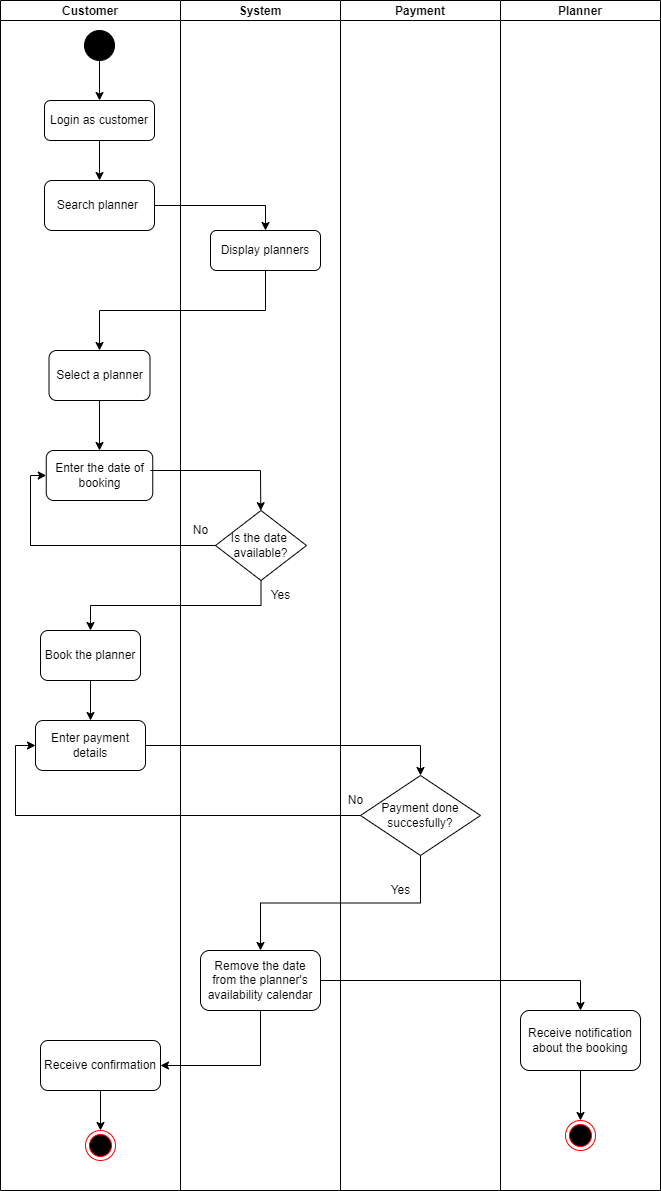

The diagram above was exported from draw.io. Its source (the exported page's mxGraphModel, read from the mxfile embedded in the PNG):
<mxGraphModel dx="868" dy="1651" grid="1" gridSize="10" guides="1" tooltips="1" connect="1" arrows="1" fold="1" page="1" pageScale="1" pageWidth="827" pageHeight="1169" math="0" shadow="0">
  <root>
    <mxCell id="0" />
    <mxCell id="1" parent="0" />
    <mxCell id="PU5kKuV7ESW-GAKlSBs3-1" value="" style="ellipse;shape=doubleEllipse;html=1;dashed=0;whitespace=wrap;aspect=fixed;fillColor=#000000;" vertex="1" parent="1">
      <mxGeometry x="394" y="-230" width="30" height="30" as="geometry" />
    </mxCell>
    <mxCell id="PU5kKuV7ESW-GAKlSBs3-2" value="" style="endArrow=classic;html=1;rounded=0;exitX=0.5;exitY=1;exitDx=0;exitDy=0;entryX=0.5;entryY=0;entryDx=0;entryDy=0;" edge="1" parent="1" source="PU5kKuV7ESW-GAKlSBs3-1" target="PU5kKuV7ESW-GAKlSBs3-8">
      <mxGeometry width="50" height="50" relative="1" as="geometry">
        <mxPoint x="400" y="260" as="sourcePoint" />
        <mxPoint x="409" y="110" as="targetPoint" />
      </mxGeometry>
    </mxCell>
    <mxCell id="PU5kKuV7ESW-GAKlSBs3-3" value="Select a planner" style="rounded=1;whiteSpace=wrap;html=1;fillColor=#FFFFFF;" vertex="1" parent="1">
      <mxGeometry x="358.5" y="90" width="101" height="50" as="geometry" />
    </mxCell>
    <mxCell id="PU5kKuV7ESW-GAKlSBs3-4" value="" style="endArrow=classic;html=1;rounded=0;exitX=0.5;exitY=1;exitDx=0;exitDy=0;entryX=0.5;entryY=0;entryDx=0;entryDy=0;" edge="1" parent="1" source="PU5kKuV7ESW-GAKlSBs3-3" target="PU5kKuV7ESW-GAKlSBs3-5">
      <mxGeometry width="50" height="50" relative="1" as="geometry">
        <mxPoint x="400" y="250" as="sourcePoint" />
        <mxPoint x="409" y="200" as="targetPoint" />
      </mxGeometry>
    </mxCell>
    <mxCell id="PU5kKuV7ESW-GAKlSBs3-5" value="Enter the date of&lt;br&gt;booking" style="rounded=1;whiteSpace=wrap;html=1;fillColor=#FFFFFF;" vertex="1" parent="1">
      <mxGeometry x="355.75" y="190" width="106.5" height="50" as="geometry" />
    </mxCell>
    <mxCell id="PU5kKuV7ESW-GAKlSBs3-6" value="" style="endArrow=classic;html=1;rounded=0;" edge="1" parent="1" target="PU5kKuV7ESW-GAKlSBs3-21">
      <mxGeometry width="50" height="50" relative="1" as="geometry">
        <mxPoint x="460" y="210" as="sourcePoint" />
        <mxPoint x="409" y="260" as="targetPoint" />
        <Array as="points">
          <mxPoint x="570" y="210" />
        </Array>
      </mxGeometry>
    </mxCell>
    <mxCell id="PU5kKuV7ESW-GAKlSBs3-7" style="edgeStyle=orthogonalEdgeStyle;rounded=0;orthogonalLoop=1;jettySize=auto;html=1;exitX=0.5;exitY=1;exitDx=0;exitDy=0;entryX=0.5;entryY=0;entryDx=0;entryDy=0;" edge="1" parent="1" source="PU5kKuV7ESW-GAKlSBs3-8" target="PU5kKuV7ESW-GAKlSBs3-11">
      <mxGeometry relative="1" as="geometry">
        <mxPoint x="409.5" y="-70" as="targetPoint" />
      </mxGeometry>
    </mxCell>
    <mxCell id="PU5kKuV7ESW-GAKlSBs3-8" value="Login as customer" style="rounded=1;whiteSpace=wrap;html=1;" vertex="1" parent="1">
      <mxGeometry x="354" y="-160" width="110" height="40" as="geometry" />
    </mxCell>
    <mxCell id="PU5kKuV7ESW-GAKlSBs3-9" style="edgeStyle=orthogonalEdgeStyle;rounded=0;orthogonalLoop=1;jettySize=auto;html=1;exitX=0.5;exitY=1;exitDx=0;exitDy=0;entryX=0.5;entryY=0;entryDx=0;entryDy=0;" edge="1" parent="1" source="PU5kKuV7ESW-GAKlSBs3-20" target="PU5kKuV7ESW-GAKlSBs3-3">
      <mxGeometry relative="1" as="geometry" />
    </mxCell>
    <mxCell id="PU5kKuV7ESW-GAKlSBs3-10" style="edgeStyle=orthogonalEdgeStyle;rounded=0;orthogonalLoop=1;jettySize=auto;html=1;exitX=1;exitY=0.5;exitDx=0;exitDy=0;entryX=0.5;entryY=0;entryDx=0;entryDy=0;" edge="1" parent="1" source="PU5kKuV7ESW-GAKlSBs3-11" target="PU5kKuV7ESW-GAKlSBs3-20">
      <mxGeometry relative="1" as="geometry" />
    </mxCell>
    <mxCell id="PU5kKuV7ESW-GAKlSBs3-11" value="Search planner&amp;nbsp;" style="rounded=1;whiteSpace=wrap;html=1;fillColor=#FFFFFF;" vertex="1" parent="1">
      <mxGeometry x="354" y="-80" width="110" height="50" as="geometry" />
    </mxCell>
    <mxCell id="PU5kKuV7ESW-GAKlSBs3-12" value="Customer" style="swimlane;startSize=20;" vertex="1" parent="1">
      <mxGeometry x="310" y="-260" width="180" height="1190" as="geometry" />
    </mxCell>
    <mxCell id="PU5kKuV7ESW-GAKlSBs3-13" value="Book the planner" style="rounded=1;whiteSpace=wrap;html=1;fillColor=#FFFFFF;" vertex="1" parent="PU5kKuV7ESW-GAKlSBs3-12">
      <mxGeometry x="40" y="630" width="100" height="50" as="geometry" />
    </mxCell>
    <mxCell id="PU5kKuV7ESW-GAKlSBs3-14" value="Enter payment details" style="rounded=1;whiteSpace=wrap;html=1;fillColor=#FFFFFF;" vertex="1" parent="PU5kKuV7ESW-GAKlSBs3-12">
      <mxGeometry x="35" y="720" width="110" height="50" as="geometry" />
    </mxCell>
    <mxCell id="PU5kKuV7ESW-GAKlSBs3-15" value="" style="endArrow=classic;html=1;rounded=0;exitX=0.5;exitY=1;exitDx=0;exitDy=0;entryX=0.5;entryY=0;entryDx=0;entryDy=0;" edge="1" parent="PU5kKuV7ESW-GAKlSBs3-12" source="PU5kKuV7ESW-GAKlSBs3-13" target="PU5kKuV7ESW-GAKlSBs3-14">
      <mxGeometry width="50" height="50" relative="1" as="geometry">
        <mxPoint x="70" y="800" as="sourcePoint" />
        <mxPoint x="79" y="830" as="targetPoint" />
      </mxGeometry>
    </mxCell>
    <mxCell id="PU5kKuV7ESW-GAKlSBs3-16" style="edgeStyle=orthogonalEdgeStyle;rounded=0;orthogonalLoop=1;jettySize=auto;html=1;exitX=0.5;exitY=1;exitDx=0;exitDy=0;" edge="1" parent="PU5kKuV7ESW-GAKlSBs3-12" source="PU5kKuV7ESW-GAKlSBs3-17" target="PU5kKuV7ESW-GAKlSBs3-18">
      <mxGeometry relative="1" as="geometry" />
    </mxCell>
    <mxCell id="PU5kKuV7ESW-GAKlSBs3-17" value="Receive confirmation" style="rounded=1;whiteSpace=wrap;html=1;fillColor=#FFFFFF;" vertex="1" parent="PU5kKuV7ESW-GAKlSBs3-12">
      <mxGeometry x="40" y="1040" width="120" height="50" as="geometry" />
    </mxCell>
    <mxCell id="PU5kKuV7ESW-GAKlSBs3-18" value="" style="ellipse;html=1;shape=endState;fillColor=#000000;strokeColor=#ff0000;" vertex="1" parent="PU5kKuV7ESW-GAKlSBs3-12">
      <mxGeometry x="85" y="1130" width="30" height="30" as="geometry" />
    </mxCell>
    <mxCell id="PU5kKuV7ESW-GAKlSBs3-19" value="System" style="swimlane;startSize=20;" vertex="1" parent="1">
      <mxGeometry x="490" y="-260" width="160" height="1190" as="geometry" />
    </mxCell>
    <mxCell id="PU5kKuV7ESW-GAKlSBs3-20" value="Display planners" style="rounded=1;whiteSpace=wrap;html=1;" vertex="1" parent="PU5kKuV7ESW-GAKlSBs3-19">
      <mxGeometry x="30" y="230" width="110" height="40" as="geometry" />
    </mxCell>
    <mxCell id="PU5kKuV7ESW-GAKlSBs3-21" value="Is the date&amp;nbsp;&lt;br&gt;available?" style="rhombus;whiteSpace=wrap;html=1;fillColor=#FFFFFF;" vertex="1" parent="PU5kKuV7ESW-GAKlSBs3-19">
      <mxGeometry x="35" y="510" width="91" height="70" as="geometry" />
    </mxCell>
    <mxCell id="PU5kKuV7ESW-GAKlSBs3-22" value="Yes" style="text;html=1;align=center;verticalAlign=middle;resizable=0;points=[];autosize=1;strokeColor=none;fillColor=none;" vertex="1" parent="PU5kKuV7ESW-GAKlSBs3-19">
      <mxGeometry x="80" y="585" width="40" height="20" as="geometry" />
    </mxCell>
    <mxCell id="PU5kKuV7ESW-GAKlSBs3-23" value="No" style="text;html=1;align=center;verticalAlign=middle;resizable=0;points=[];autosize=1;strokeColor=none;fillColor=none;" vertex="1" parent="PU5kKuV7ESW-GAKlSBs3-19">
      <mxGeometry x="5" y="520" width="30" height="20" as="geometry" />
    </mxCell>
    <mxCell id="PU5kKuV7ESW-GAKlSBs3-24" value="Remove the date from the planner's availability calendar" style="rounded=1;whiteSpace=wrap;html=1;fillColor=#FFFFFF;" vertex="1" parent="PU5kKuV7ESW-GAKlSBs3-19">
      <mxGeometry x="20" y="950" width="120" height="60" as="geometry" />
    </mxCell>
    <mxCell id="PU5kKuV7ESW-GAKlSBs3-25" value="" style="endArrow=classic;html=1;rounded=0;exitX=0;exitY=0.5;exitDx=0;exitDy=0;entryX=0;entryY=0.5;entryDx=0;entryDy=0;" edge="1" parent="1" source="PU5kKuV7ESW-GAKlSBs3-21" target="PU5kKuV7ESW-GAKlSBs3-5">
      <mxGeometry width="50" height="50" relative="1" as="geometry">
        <mxPoint x="440" y="310" as="sourcePoint" />
        <mxPoint x="490" y="260" as="targetPoint" />
        <Array as="points">
          <mxPoint x="340" y="285" />
          <mxPoint x="340" y="215" />
        </Array>
      </mxGeometry>
    </mxCell>
    <mxCell id="PU5kKuV7ESW-GAKlSBs3-26" style="edgeStyle=orthogonalEdgeStyle;rounded=0;orthogonalLoop=1;jettySize=auto;html=1;exitX=0.5;exitY=1;exitDx=0;exitDy=0;" edge="1" parent="1" source="PU5kKuV7ESW-GAKlSBs3-21" target="PU5kKuV7ESW-GAKlSBs3-13">
      <mxGeometry relative="1" as="geometry" />
    </mxCell>
    <mxCell id="PU5kKuV7ESW-GAKlSBs3-27" value="Payment" style="swimlane;startSize=20;" vertex="1" parent="1">
      <mxGeometry x="650" y="-260" width="160" height="1190" as="geometry" />
    </mxCell>
    <mxCell id="PU5kKuV7ESW-GAKlSBs3-28" value="Payment done succesfully?" style="rhombus;whiteSpace=wrap;html=1;fillColor=#FFFFFF;" vertex="1" parent="PU5kKuV7ESW-GAKlSBs3-27">
      <mxGeometry x="20" y="775" width="120" height="80" as="geometry" />
    </mxCell>
    <mxCell id="PU5kKuV7ESW-GAKlSBs3-29" value="No" style="text;html=1;align=center;verticalAlign=middle;resizable=0;points=[];autosize=1;strokeColor=none;fillColor=none;" vertex="1" parent="PU5kKuV7ESW-GAKlSBs3-27">
      <mxGeometry y="790" width="30" height="20" as="geometry" />
    </mxCell>
    <mxCell id="PU5kKuV7ESW-GAKlSBs3-30" value="Yes" style="text;html=1;align=center;verticalAlign=middle;resizable=0;points=[];autosize=1;strokeColor=none;fillColor=none;" vertex="1" parent="PU5kKuV7ESW-GAKlSBs3-27">
      <mxGeometry x="40" y="880" width="40" height="20" as="geometry" />
    </mxCell>
    <mxCell id="PU5kKuV7ESW-GAKlSBs3-31" style="edgeStyle=orthogonalEdgeStyle;rounded=0;orthogonalLoop=1;jettySize=auto;html=1;exitX=1;exitY=0.5;exitDx=0;exitDy=0;entryX=0.5;entryY=0;entryDx=0;entryDy=0;" edge="1" parent="1" source="PU5kKuV7ESW-GAKlSBs3-14" target="PU5kKuV7ESW-GAKlSBs3-28">
      <mxGeometry relative="1" as="geometry" />
    </mxCell>
    <mxCell id="PU5kKuV7ESW-GAKlSBs3-32" style="edgeStyle=orthogonalEdgeStyle;rounded=0;orthogonalLoop=1;jettySize=auto;html=1;exitX=0;exitY=0.5;exitDx=0;exitDy=0;entryX=0;entryY=0.5;entryDx=0;entryDy=0;" edge="1" parent="1" source="PU5kKuV7ESW-GAKlSBs3-28" target="PU5kKuV7ESW-GAKlSBs3-14">
      <mxGeometry relative="1" as="geometry" />
    </mxCell>
    <mxCell id="PU5kKuV7ESW-GAKlSBs3-33" style="edgeStyle=orthogonalEdgeStyle;rounded=0;orthogonalLoop=1;jettySize=auto;html=1;exitX=0.5;exitY=1;exitDx=0;exitDy=0;entryX=0.5;entryY=0;entryDx=0;entryDy=0;" edge="1" parent="1" source="PU5kKuV7ESW-GAKlSBs3-28" target="PU5kKuV7ESW-GAKlSBs3-24">
      <mxGeometry relative="1" as="geometry" />
    </mxCell>
    <mxCell id="PU5kKuV7ESW-GAKlSBs3-34" value="" style="endArrow=classic;html=1;rounded=0;exitX=0.5;exitY=1;exitDx=0;exitDy=0;entryX=1;entryY=0.5;entryDx=0;entryDy=0;" edge="1" parent="1" source="PU5kKuV7ESW-GAKlSBs3-24" target="PU5kKuV7ESW-GAKlSBs3-17">
      <mxGeometry width="50" height="50" relative="1" as="geometry">
        <mxPoint x="590" y="780" as="sourcePoint" />
        <mxPoint x="640" y="730" as="targetPoint" />
        <Array as="points">
          <mxPoint x="570" y="805" />
        </Array>
      </mxGeometry>
    </mxCell>
    <mxCell id="PU5kKuV7ESW-GAKlSBs3-35" value="Planner" style="swimlane;startSize=20;" vertex="1" parent="1">
      <mxGeometry x="810" y="-260" width="160" height="1190" as="geometry" />
    </mxCell>
    <mxCell id="PU5kKuV7ESW-GAKlSBs3-36" style="edgeStyle=orthogonalEdgeStyle;rounded=0;orthogonalLoop=1;jettySize=auto;html=1;exitX=0.5;exitY=1;exitDx=0;exitDy=0;" edge="1" parent="PU5kKuV7ESW-GAKlSBs3-35" source="PU5kKuV7ESW-GAKlSBs3-37" target="PU5kKuV7ESW-GAKlSBs3-38">
      <mxGeometry relative="1" as="geometry" />
    </mxCell>
    <mxCell id="PU5kKuV7ESW-GAKlSBs3-37" value="Receive notification about the booking" style="rounded=1;whiteSpace=wrap;html=1;fillColor=#FFFFFF;" vertex="1" parent="PU5kKuV7ESW-GAKlSBs3-35">
      <mxGeometry x="20" y="1010" width="120" height="60" as="geometry" />
    </mxCell>
    <mxCell id="PU5kKuV7ESW-GAKlSBs3-38" value="" style="ellipse;html=1;shape=endState;fillColor=#000000;strokeColor=#ff0000;" vertex="1" parent="PU5kKuV7ESW-GAKlSBs3-35">
      <mxGeometry x="65" y="1120" width="30" height="30" as="geometry" />
    </mxCell>
    <mxCell id="PU5kKuV7ESW-GAKlSBs3-39" style="edgeStyle=orthogonalEdgeStyle;rounded=0;orthogonalLoop=1;jettySize=auto;html=1;exitX=1;exitY=0.5;exitDx=0;exitDy=0;entryX=0.5;entryY=0;entryDx=0;entryDy=0;" edge="1" parent="1" source="PU5kKuV7ESW-GAKlSBs3-24" target="PU5kKuV7ESW-GAKlSBs3-37">
      <mxGeometry relative="1" as="geometry" />
    </mxCell>
  </root>
</mxGraphModel>